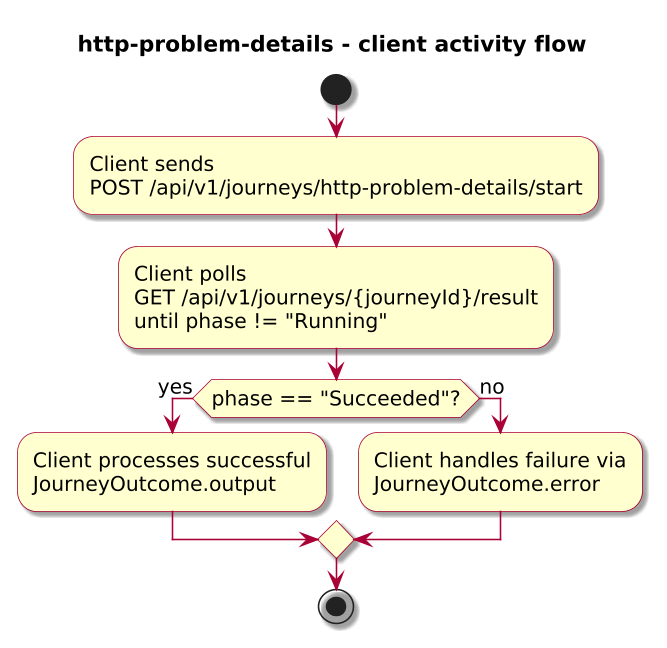

The diagram above was rendered by PlantUML. Its source (embedded in the PNG):
@startuml

skinparam BackgroundColor #FFFFFF
skinparam Shadowing true

skinparam DefaultFontName "SansSerif"
skinparam DefaultFontSize 13
skinparam DefaultFontStyle plain

skinparam dpi 150

skinparam sequence {
  ArrowColor #A80036
  LifeLineBorderColor #A80036
  LifeLineBackgroundColor #FFFFFF
}

skinparam Note {
  BackgroundColor #FBFB77
  BorderColor #A80036
}

skinparam ParticipantBorderColor #A80036
skinparam ParticipantBackgroundColor #FEFECE

skinparam ActorBorderColor #A80036
skinparam ActorBackgroundColor #FFFFFF
skinparam SequenceActorBorderThickness 2

skinparam state {
  BorderColor #A80036
  BackgroundColor #FEFECE
}

skinparam activity {
  ArrowColor #A80036
  BackgroundColor #FEFECE
  BorderColor #A80036
}

!include journey-diagram-theme.puml
title http-problem-details - client activity flow

start

:Client sends\nPOST /api/v1/journeys/http-problem-details/start;
:Client polls\nGET /api/v1/journeys/{journeyId}/result\nuntil phase != "Running";

if (phase == "Succeeded"?) then (yes)
  :Client processes successful\nJourneyOutcome.output;
else (no)
  :Client handles failure via\nJourneyOutcome.error;
endif

stop

@enduml